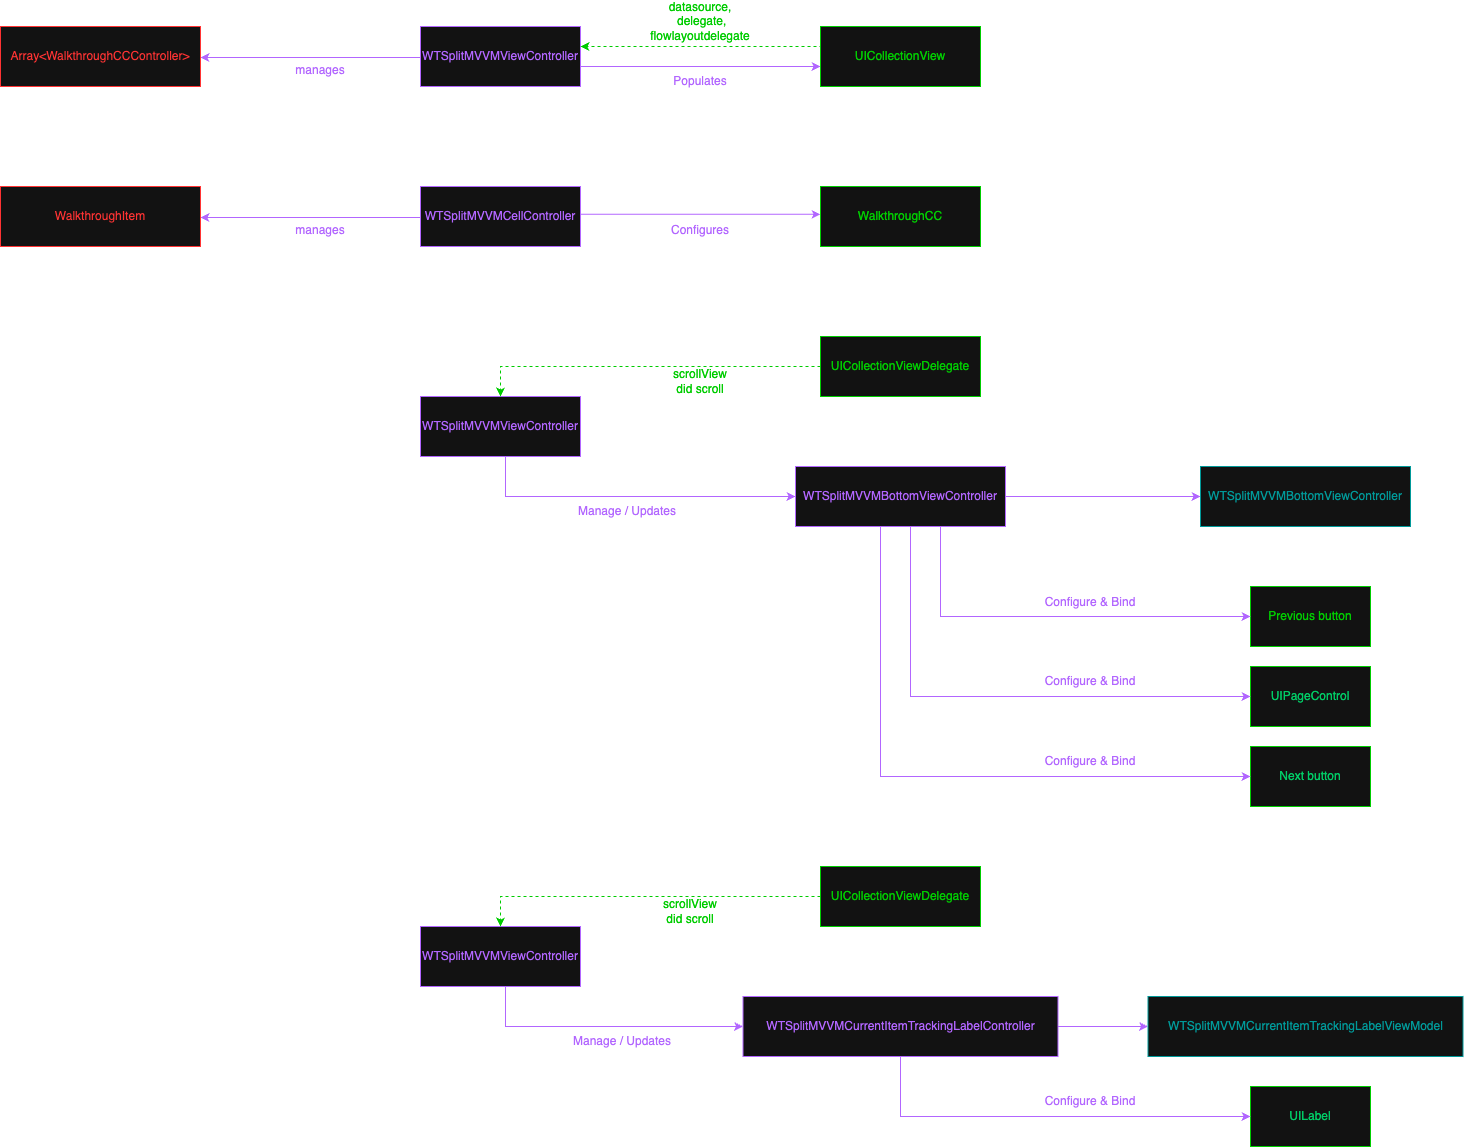

The diagram above was exported from draw.io. Its source (the exported page's mxGraphModel, read from the mxfile embedded in the PNG):
<mxGraphModel dx="924" dy="1404" grid="1" gridSize="10" guides="1" tooltips="1" connect="1" arrows="1" fold="1" page="1" pageScale="1" pageWidth="827" pageHeight="1169" math="0" shadow="0">
  <root>
    <mxCell id="0" />
    <mxCell id="1" parent="0" />
    <mxCell id="-3ZVlga0g3x4LATZFDmn-1" style="edgeStyle=orthogonalEdgeStyle;rounded=0;orthogonalLoop=1;jettySize=auto;html=1;entryX=1;entryY=0.5;entryDx=0;entryDy=0;strokeColor=light-dark(#000000,#B266FF);" edge="1" parent="1">
      <mxGeometry relative="1" as="geometry">
        <mxPoint x="1640" y="661" as="sourcePoint" />
        <mxPoint x="1380" y="661" as="targetPoint" />
      </mxGeometry>
    </mxCell>
    <mxCell id="-3ZVlga0g3x4LATZFDmn-2" style="edgeStyle=orthogonalEdgeStyle;rounded=0;orthogonalLoop=1;jettySize=auto;html=1;entryX=0;entryY=0.5;entryDx=0;entryDy=0;strokeColor=#B266FF;" edge="1" parent="1">
      <mxGeometry relative="1" as="geometry">
        <mxPoint x="1760" y="670" as="sourcePoint" />
        <mxPoint x="2000" y="670" as="targetPoint" />
      </mxGeometry>
    </mxCell>
    <mxCell id="-3ZVlga0g3x4LATZFDmn-3" value="&lt;span style=&quot;color: light-dark(rgb(0, 0, 0), rgb(178, 102, 255));&quot;&gt;WTSplitMVVMViewController&lt;/span&gt;" style="rounded=0;whiteSpace=wrap;html=1;strokeColor=light-dark(#000000,#B266FF);" vertex="1" parent="1">
      <mxGeometry x="1600" y="630" width="160" height="60" as="geometry" />
    </mxCell>
    <mxCell id="-3ZVlga0g3x4LATZFDmn-4" style="edgeStyle=orthogonalEdgeStyle;rounded=0;orthogonalLoop=1;jettySize=auto;html=1;entryX=1;entryY=0.5;entryDx=0;entryDy=0;dashed=1;strokeColor=light-dark(#000000,#00CC00);" edge="1" parent="1">
      <mxGeometry relative="1" as="geometry">
        <mxPoint x="2020" y="650" as="sourcePoint" />
        <mxPoint x="1760" y="650" as="targetPoint" />
      </mxGeometry>
    </mxCell>
    <mxCell id="-3ZVlga0g3x4LATZFDmn-5" value="&lt;span style=&quot;color: light-dark(rgb(0, 0, 0), rgb(0, 204, 0));&quot;&gt;UICollectionView&lt;/span&gt;" style="rounded=0;whiteSpace=wrap;html=1;strokeColor=light-dark(#000000,#00CC00);" vertex="1" parent="1">
      <mxGeometry x="2000" y="630" width="160" height="60" as="geometry" />
    </mxCell>
    <mxCell id="-3ZVlga0g3x4LATZFDmn-6" value="&lt;span style=&quot;color: rgb(255, 51, 51);&quot;&gt;Array&amp;lt;WalkthroughCCController&amp;gt;&lt;/span&gt;" style="rounded=0;whiteSpace=wrap;html=1;strokeColor=light-dark(#000000,#FF3333);" vertex="1" parent="1">
      <mxGeometry x="1180" y="630" width="200" height="60" as="geometry" />
    </mxCell>
    <mxCell id="-3ZVlga0g3x4LATZFDmn-7" value="&lt;span style=&quot;color: light-dark(rgb(0, 0, 0), rgb(178, 102, 255));&quot;&gt;Populates&lt;/span&gt;" style="text;html=1;align=center;verticalAlign=middle;whiteSpace=wrap;rounded=0;" vertex="1" parent="1">
      <mxGeometry x="1850" y="670" width="60" height="30" as="geometry" />
    </mxCell>
    <mxCell id="-3ZVlga0g3x4LATZFDmn-8" value="&lt;font&gt;&lt;span style=&quot;caret-color: rgb(178, 102, 255); color: light-dark(rgb(0, 0, 0), rgb(0, 204, 0));&quot;&gt;datasource, &amp;nbsp;delegate, flowlayoutdelegate&lt;/span&gt;&lt;/font&gt;" style="text;html=1;align=center;verticalAlign=middle;whiteSpace=wrap;rounded=0;" vertex="1" parent="1">
      <mxGeometry x="1850" y="610" width="60" height="30" as="geometry" />
    </mxCell>
    <mxCell id="-3ZVlga0g3x4LATZFDmn-9" value="&lt;span style=&quot;color: light-dark(rgb(0, 0, 0), rgb(178, 102, 255));&quot;&gt;manages&lt;/span&gt;" style="text;html=1;align=center;verticalAlign=middle;whiteSpace=wrap;rounded=0;" vertex="1" parent="1">
      <mxGeometry x="1470" y="659" width="60" height="30" as="geometry" />
    </mxCell>
    <mxCell id="-3ZVlga0g3x4LATZFDmn-10" style="edgeStyle=orthogonalEdgeStyle;rounded=0;orthogonalLoop=1;jettySize=auto;html=1;entryX=1;entryY=0.5;entryDx=0;entryDy=0;strokeColor=light-dark(#000000,#B266FF);" edge="1" parent="1">
      <mxGeometry relative="1" as="geometry">
        <mxPoint x="1640" y="821" as="sourcePoint" />
        <mxPoint x="1380" y="821" as="targetPoint" />
      </mxGeometry>
    </mxCell>
    <mxCell id="-3ZVlga0g3x4LATZFDmn-11" value="&lt;span style=&quot;color: light-dark(rgb(0, 0, 0), rgb(178, 102, 255));&quot;&gt;WTSplitMVVMCellController&lt;/span&gt;" style="rounded=0;whiteSpace=wrap;html=1;strokeColor=light-dark(#000000,#B266FF);" vertex="1" parent="1">
      <mxGeometry x="1600" y="790" width="160" height="60" as="geometry" />
    </mxCell>
    <mxCell id="-3ZVlga0g3x4LATZFDmn-12" value="&lt;span style=&quot;color: light-dark(rgb(0, 0, 0), rgb(0, 204, 0));&quot;&gt;WalkthroughCC&lt;/span&gt;" style="rounded=0;whiteSpace=wrap;html=1;strokeColor=light-dark(#000000,#00CC00);" vertex="1" parent="1">
      <mxGeometry x="2000" y="790" width="160" height="60" as="geometry" />
    </mxCell>
    <mxCell id="-3ZVlga0g3x4LATZFDmn-13" value="&lt;span style=&quot;color: light-dark(rgb(0, 0, 0), rgb(255, 51, 51));&quot;&gt;WalkthroughItem&lt;/span&gt;" style="rounded=0;whiteSpace=wrap;html=1;strokeColor=light-dark(#000000,#FF3333);" vertex="1" parent="1">
      <mxGeometry x="1180" y="790" width="200" height="60" as="geometry" />
    </mxCell>
    <mxCell id="-3ZVlga0g3x4LATZFDmn-14" value="&lt;span style=&quot;color: light-dark(rgb(0, 0, 0), rgb(178, 102, 255));&quot;&gt;Configures&lt;/span&gt;" style="text;html=1;align=center;verticalAlign=middle;whiteSpace=wrap;rounded=0;" vertex="1" parent="1">
      <mxGeometry x="1850" y="819" width="60" height="30" as="geometry" />
    </mxCell>
    <mxCell id="-3ZVlga0g3x4LATZFDmn-15" value="&lt;span style=&quot;color: light-dark(rgb(0, 0, 0), rgb(178, 102, 255));&quot;&gt;manages&lt;/span&gt;" style="text;html=1;align=center;verticalAlign=middle;whiteSpace=wrap;rounded=0;" vertex="1" parent="1">
      <mxGeometry x="1470" y="819" width="60" height="30" as="geometry" />
    </mxCell>
    <mxCell id="-3ZVlga0g3x4LATZFDmn-16" style="edgeStyle=orthogonalEdgeStyle;rounded=0;orthogonalLoop=1;jettySize=auto;html=1;entryX=0;entryY=0.5;entryDx=0;entryDy=0;strokeColor=#B266FF;" edge="1" parent="1" source="-3ZVlga0g3x4LATZFDmn-17" target="-3ZVlga0g3x4LATZFDmn-28">
      <mxGeometry relative="1" as="geometry">
        <Array as="points">
          <mxPoint x="1685" y="1100" />
        </Array>
      </mxGeometry>
    </mxCell>
    <mxCell id="-3ZVlga0g3x4LATZFDmn-17" value="&lt;span style=&quot;color: rgb(178, 102, 255);&quot;&gt;WTSplitMVVMViewController&lt;/span&gt;" style="rounded=0;whiteSpace=wrap;html=1;strokeColor=light-dark(#000000,#B266FF);" vertex="1" parent="1">
      <mxGeometry x="1600" y="1000" width="160" height="60" as="geometry" />
    </mxCell>
    <mxCell id="-3ZVlga0g3x4LATZFDmn-18" value="&lt;font color=&quot;#00cc00&quot;&gt;&lt;span style=&quot;caret-color: rgb(0, 204, 0);&quot;&gt;Previous button&lt;/span&gt;&lt;/font&gt;" style="rounded=0;whiteSpace=wrap;html=1;strokeColor=light-dark(#000000,#00CC00);" vertex="1" parent="1">
      <mxGeometry x="2430" y="1190" width="120" height="60" as="geometry" />
    </mxCell>
    <mxCell id="-3ZVlga0g3x4LATZFDmn-19" style="edgeStyle=orthogonalEdgeStyle;rounded=0;orthogonalLoop=1;jettySize=auto;html=1;entryX=0.5;entryY=0;entryDx=0;entryDy=0;strokeColor=light-dark(#000000,#00CC00);dashed=1;" edge="1" parent="1" source="-3ZVlga0g3x4LATZFDmn-20" target="-3ZVlga0g3x4LATZFDmn-17">
      <mxGeometry relative="1" as="geometry" />
    </mxCell>
    <mxCell id="-3ZVlga0g3x4LATZFDmn-20" value="&lt;span style=&quot;color: light-dark(rgb(0, 0, 0), rgb(0, 204, 0));&quot;&gt;UICollectionViewDelegate&lt;/span&gt;" style="rounded=0;whiteSpace=wrap;html=1;strokeColor=light-dark(#000000,#00CC00);" vertex="1" parent="1">
      <mxGeometry x="2000" y="940" width="160" height="60" as="geometry" />
    </mxCell>
    <mxCell id="-3ZVlga0g3x4LATZFDmn-21" value="&lt;font&gt;&lt;span style=&quot;caret-color: rgb(178, 102, 255); color: light-dark(rgb(0, 0, 0), rgb(0, 204, 0));&quot;&gt;scrollView did scroll&lt;/span&gt;&lt;/font&gt;" style="text;html=1;align=center;verticalAlign=middle;whiteSpace=wrap;rounded=0;" vertex="1" parent="1">
      <mxGeometry x="1850" y="970" width="60" height="30" as="geometry" />
    </mxCell>
    <mxCell id="-3ZVlga0g3x4LATZFDmn-22" value="&lt;font style=&quot;color: rgb(0, 204, 102);&quot;&gt;&lt;span style=&quot;caret-color: rgb(0, 162, 0);&quot;&gt;UIPageControl&lt;/span&gt;&lt;/font&gt;" style="rounded=0;whiteSpace=wrap;html=1;strokeColor=light-dark(#000000,#00CC00);" vertex="1" parent="1">
      <mxGeometry x="2430" y="1270" width="120" height="60" as="geometry" />
    </mxCell>
    <mxCell id="-3ZVlga0g3x4LATZFDmn-23" value="&lt;font style=&quot;color: rgb(0, 204, 102);&quot;&gt;&lt;span style=&quot;caret-color: rgb(0, 162, 0);&quot;&gt;Next button&lt;/span&gt;&lt;/font&gt;" style="rounded=0;whiteSpace=wrap;html=1;strokeColor=light-dark(#000000,#00CC00);" vertex="1" parent="1">
      <mxGeometry x="2430" y="1350" width="120" height="60" as="geometry" />
    </mxCell>
    <mxCell id="-3ZVlga0g3x4LATZFDmn-24" value="&lt;span style=&quot;color: light-dark(rgb(0, 0, 0), rgb(178, 102, 255));&quot;&gt;Configure &amp;amp; Bind&lt;/span&gt;" style="text;html=1;align=center;verticalAlign=middle;whiteSpace=wrap;rounded=0;" vertex="1" parent="1">
      <mxGeometry x="2210" y="1191" width="120" height="30" as="geometry" />
    </mxCell>
    <mxCell id="-3ZVlga0g3x4LATZFDmn-25" style="edgeStyle=orthogonalEdgeStyle;rounded=0;orthogonalLoop=1;jettySize=auto;html=1;entryX=0;entryY=0.5;entryDx=0;entryDy=0;strokeColor=#B266FF;" edge="1" parent="1" source="-3ZVlga0g3x4LATZFDmn-28" target="-3ZVlga0g3x4LATZFDmn-18">
      <mxGeometry relative="1" as="geometry">
        <Array as="points">
          <mxPoint x="2120" y="1220" />
        </Array>
      </mxGeometry>
    </mxCell>
    <mxCell id="-3ZVlga0g3x4LATZFDmn-26" style="edgeStyle=orthogonalEdgeStyle;rounded=0;orthogonalLoop=1;jettySize=auto;html=1;strokeColor=#B266FF;" edge="1" parent="1">
      <mxGeometry relative="1" as="geometry">
        <mxPoint x="2090" y="1130" as="sourcePoint" />
        <mxPoint x="2430" y="1300" as="targetPoint" />
        <Array as="points">
          <mxPoint x="2090" y="1300" />
        </Array>
      </mxGeometry>
    </mxCell>
    <mxCell id="-3ZVlga0g3x4LATZFDmn-27" style="edgeStyle=orthogonalEdgeStyle;rounded=0;orthogonalLoop=1;jettySize=auto;html=1;entryX=0;entryY=0.5;entryDx=0;entryDy=0;strokeColor=#B266FF;" edge="1" parent="1" target="-3ZVlga0g3x4LATZFDmn-23">
      <mxGeometry relative="1" as="geometry">
        <mxPoint x="2060" y="1130" as="sourcePoint" />
        <mxPoint x="2420" y="1380" as="targetPoint" />
        <Array as="points">
          <mxPoint x="2060" y="1380" />
        </Array>
      </mxGeometry>
    </mxCell>
    <mxCell id="-3ZVlga0g3x4LATZFDmn-44" style="edgeStyle=orthogonalEdgeStyle;rounded=0;orthogonalLoop=1;jettySize=auto;html=1;entryX=0;entryY=0.5;entryDx=0;entryDy=0;strokeColor=light-dark(#000000,#B266FF);" edge="1" parent="1" source="-3ZVlga0g3x4LATZFDmn-28" target="-3ZVlga0g3x4LATZFDmn-43">
      <mxGeometry relative="1" as="geometry" />
    </mxCell>
    <mxCell id="-3ZVlga0g3x4LATZFDmn-28" value="&lt;span style=&quot;color: rgb(178, 102, 255);&quot;&gt;WTSplitMVVMBottomViewController&lt;/span&gt;" style="rounded=0;whiteSpace=wrap;html=1;strokeColor=light-dark(#000000,#B266FF);" vertex="1" parent="1">
      <mxGeometry x="1975" y="1070" width="210" height="60" as="geometry" />
    </mxCell>
    <mxCell id="-3ZVlga0g3x4LATZFDmn-29" style="edgeStyle=orthogonalEdgeStyle;rounded=0;orthogonalLoop=1;jettySize=auto;html=1;entryX=0;entryY=0.5;entryDx=0;entryDy=0;strokeColor=#B266FF;" edge="1" parent="1">
      <mxGeometry relative="1" as="geometry">
        <mxPoint x="1760" y="817.8199999999999" as="sourcePoint" />
        <mxPoint x="2000" y="817.8199999999999" as="targetPoint" />
      </mxGeometry>
    </mxCell>
    <mxCell id="-3ZVlga0g3x4LATZFDmn-30" value="&lt;span style=&quot;color: light-dark(rgb(0, 0, 0), rgb(178, 102, 255));&quot;&gt;Configure &amp;amp; Bind&lt;/span&gt;" style="text;html=1;align=center;verticalAlign=middle;whiteSpace=wrap;rounded=0;" vertex="1" parent="1">
      <mxGeometry x="2210" y="1270" width="120" height="30" as="geometry" />
    </mxCell>
    <mxCell id="-3ZVlga0g3x4LATZFDmn-31" value="&lt;span style=&quot;color: light-dark(rgb(0, 0, 0), rgb(178, 102, 255));&quot;&gt;Configure &amp;amp; Bind&lt;/span&gt;" style="text;html=1;align=center;verticalAlign=middle;whiteSpace=wrap;rounded=0;" vertex="1" parent="1">
      <mxGeometry x="2210" y="1350" width="120" height="30" as="geometry" />
    </mxCell>
    <mxCell id="-3ZVlga0g3x4LATZFDmn-32" style="edgeStyle=orthogonalEdgeStyle;rounded=0;orthogonalLoop=1;jettySize=auto;html=1;entryX=0;entryY=0.5;entryDx=0;entryDy=0;strokeColor=#B266FF;" edge="1" parent="1" source="-3ZVlga0g3x4LATZFDmn-33" target="-3ZVlga0g3x4LATZFDmn-39">
      <mxGeometry relative="1" as="geometry">
        <Array as="points">
          <mxPoint x="1685" y="1630" />
        </Array>
      </mxGeometry>
    </mxCell>
    <mxCell id="-3ZVlga0g3x4LATZFDmn-33" value="&lt;span style=&quot;color: rgb(178, 102, 255);&quot;&gt;WTSplitMVVMViewController&lt;/span&gt;" style="rounded=0;whiteSpace=wrap;html=1;strokeColor=light-dark(#000000,#B266FF);" vertex="1" parent="1">
      <mxGeometry x="1600" y="1530" width="160" height="60" as="geometry" />
    </mxCell>
    <mxCell id="-3ZVlga0g3x4LATZFDmn-34" style="edgeStyle=orthogonalEdgeStyle;rounded=0;orthogonalLoop=1;jettySize=auto;html=1;entryX=0.5;entryY=0;entryDx=0;entryDy=0;strokeColor=light-dark(#000000,#00CC00);dashed=1;" edge="1" parent="1" source="-3ZVlga0g3x4LATZFDmn-35" target="-3ZVlga0g3x4LATZFDmn-33">
      <mxGeometry relative="1" as="geometry" />
    </mxCell>
    <mxCell id="-3ZVlga0g3x4LATZFDmn-35" value="&lt;span style=&quot;color: light-dark(rgb(0, 0, 0), rgb(0, 204, 0));&quot;&gt;UICollectionViewDelegate&lt;/span&gt;" style="rounded=0;whiteSpace=wrap;html=1;strokeColor=light-dark(#000000,#00CC00);" vertex="1" parent="1">
      <mxGeometry x="2000" y="1470" width="160" height="60" as="geometry" />
    </mxCell>
    <mxCell id="-3ZVlga0g3x4LATZFDmn-36" value="&lt;font&gt;&lt;span style=&quot;caret-color: rgb(178, 102, 255); color: light-dark(rgb(0, 0, 0), rgb(0, 204, 0));&quot;&gt;scrollView did scroll&lt;/span&gt;&lt;/font&gt;" style="text;html=1;align=center;verticalAlign=middle;whiteSpace=wrap;rounded=0;" vertex="1" parent="1">
      <mxGeometry x="1840" y="1500" width="60" height="30" as="geometry" />
    </mxCell>
    <mxCell id="-3ZVlga0g3x4LATZFDmn-37" value="&lt;font style=&quot;color: rgb(0, 204, 102);&quot;&gt;&lt;span style=&quot;caret-color: rgb(0, 162, 0);&quot;&gt;UILabel&lt;/span&gt;&lt;/font&gt;" style="rounded=0;whiteSpace=wrap;html=1;strokeColor=light-dark(#000000,#00CC00);" vertex="1" parent="1">
      <mxGeometry x="2430" y="1690" width="120" height="60" as="geometry" />
    </mxCell>
    <mxCell id="-3ZVlga0g3x4LATZFDmn-38" style="edgeStyle=orthogonalEdgeStyle;rounded=0;orthogonalLoop=1;jettySize=auto;html=1;entryX=0;entryY=0.5;entryDx=0;entryDy=0;strokeColor=#B266FF;" edge="1" parent="1" source="-3ZVlga0g3x4LATZFDmn-39" target="-3ZVlga0g3x4LATZFDmn-37">
      <mxGeometry relative="1" as="geometry">
        <Array as="points">
          <mxPoint x="2080" y="1720" />
        </Array>
      </mxGeometry>
    </mxCell>
    <mxCell id="-3ZVlga0g3x4LATZFDmn-46" style="edgeStyle=orthogonalEdgeStyle;rounded=0;orthogonalLoop=1;jettySize=auto;html=1;strokeColor=light-dark(#000000,#B266FF);" edge="1" parent="1" source="-3ZVlga0g3x4LATZFDmn-39" target="-3ZVlga0g3x4LATZFDmn-45">
      <mxGeometry relative="1" as="geometry" />
    </mxCell>
    <mxCell id="-3ZVlga0g3x4LATZFDmn-39" value="&lt;span style=&quot;color: rgb(178, 102, 255);&quot;&gt;WTSplitMVVMCurrentItemTrackingLabelController&lt;/span&gt;" style="rounded=0;whiteSpace=wrap;html=1;strokeColor=light-dark(#000000,#B266FF);" vertex="1" parent="1">
      <mxGeometry x="1922.5" y="1600" width="315" height="60" as="geometry" />
    </mxCell>
    <mxCell id="-3ZVlga0g3x4LATZFDmn-40" value="&lt;span style=&quot;color: light-dark(rgb(0, 0, 0), rgb(178, 102, 255));&quot;&gt;Configure &amp;amp; Bind&lt;/span&gt;" style="text;html=1;align=center;verticalAlign=middle;whiteSpace=wrap;rounded=0;" vertex="1" parent="1">
      <mxGeometry x="2210" y="1690" width="120" height="30" as="geometry" />
    </mxCell>
    <mxCell id="-3ZVlga0g3x4LATZFDmn-41" value="&lt;span style=&quot;color: light-dark(rgb(0, 0, 0), rgb(178, 102, 255));&quot;&gt;Manage / Updates&lt;/span&gt;" style="text;html=1;align=center;verticalAlign=middle;whiteSpace=wrap;rounded=0;" vertex="1" parent="1">
      <mxGeometry x="1747" y="1100" width="120" height="30" as="geometry" />
    </mxCell>
    <mxCell id="-3ZVlga0g3x4LATZFDmn-42" value="&lt;span style=&quot;color: light-dark(rgb(0, 0, 0), rgb(178, 102, 255));&quot;&gt;Manage / Updates&lt;/span&gt;" style="text;html=1;align=center;verticalAlign=middle;whiteSpace=wrap;rounded=0;" vertex="1" parent="1">
      <mxGeometry x="1737" y="1630" width="130" height="30" as="geometry" />
    </mxCell>
    <mxCell id="-3ZVlga0g3x4LATZFDmn-43" value="&lt;span&gt;&lt;font style=&quot;color: light-dark(rgb(0, 0, 0), rgb(0, 153, 153));&quot;&gt;WTSplitMVVMBottomViewController&lt;/font&gt;&lt;/span&gt;" style="rounded=0;whiteSpace=wrap;html=1;strokeColor=light-dark(#000000,#009999);" vertex="1" parent="1">
      <mxGeometry x="2380" y="1070" width="210" height="60" as="geometry" />
    </mxCell>
    <mxCell id="-3ZVlga0g3x4LATZFDmn-45" value="&lt;span&gt;&lt;font style=&quot;color: light-dark(rgb(0, 0, 0), rgb(0, 153, 153));&quot;&gt;WTSplitMVVMCurrentItemTrackingLabelViewModel&lt;/font&gt;&lt;/span&gt;" style="rounded=0;whiteSpace=wrap;html=1;strokeColor=light-dark(#000000,#009999);" vertex="1" parent="1">
      <mxGeometry x="2327.5" y="1600" width="315" height="60" as="geometry" />
    </mxCell>
  </root>
</mxGraphModel>